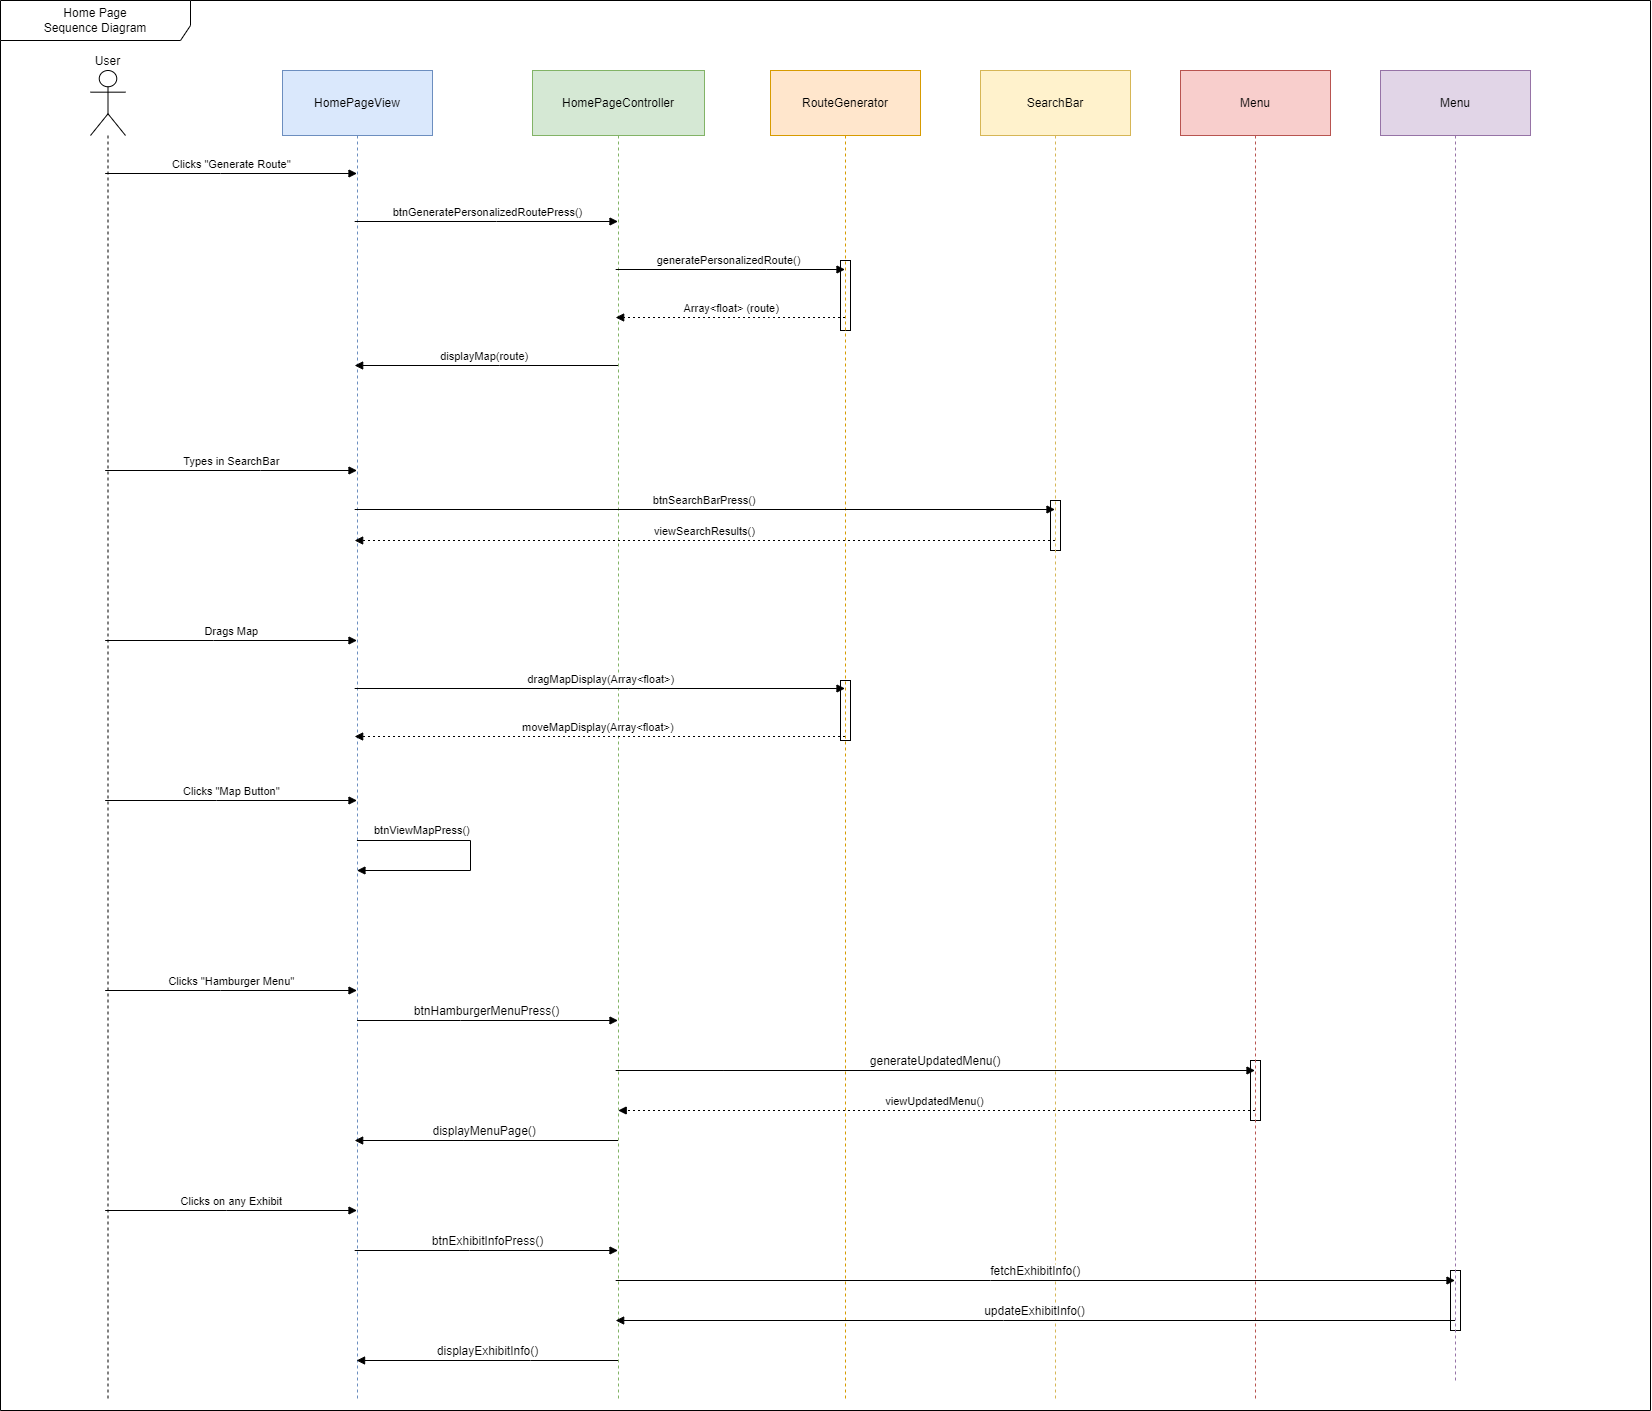

The diagram above was exported from draw.io. Its source (the exported page's mxGraphModel, read from the mxfile embedded in the PNG):
<mxGraphModel dx="2340" dy="1463" grid="1" gridSize="10" guides="1" tooltips="1" connect="1" arrows="1" fold="1" page="0" pageScale="1" pageWidth="850" pageHeight="1100" background="#ffffff" math="0" shadow="0">
  <root>
    <mxCell id="0" />
    <mxCell id="1" parent="0" />
    <mxCell id="50" value="" style="rounded=0;whiteSpace=wrap;html=1;" parent="1" vertex="1">
      <mxGeometry x="1480" y="1220" width="10" height="60" as="geometry" />
    </mxCell>
    <mxCell id="46" value="" style="rounded=0;whiteSpace=wrap;html=1;" parent="1" vertex="1">
      <mxGeometry x="1280" y="1010" width="10" height="60" as="geometry" />
    </mxCell>
    <mxCell id="48" value="" style="rounded=0;whiteSpace=wrap;html=1;" parent="1" vertex="1">
      <mxGeometry x="870" y="630" width="10" height="60" as="geometry" />
    </mxCell>
    <mxCell id="47" value="" style="rounded=0;whiteSpace=wrap;html=1;" parent="1" vertex="1">
      <mxGeometry x="870" y="210" width="10" height="70" as="geometry" />
    </mxCell>
    <mxCell id="45" value="" style="rounded=0;whiteSpace=wrap;html=1;" parent="1" vertex="1">
      <mxGeometry x="1080" y="450" width="10" height="50" as="geometry" />
    </mxCell>
    <mxCell id="2" value="User" style="shape=umlLifeline;perimeter=lifelinePerimeter;whiteSpace=wrap;container=1;dropTarget=0;collapsible=0;recursiveResize=0;outlineConnect=0;portConstraint=eastwest;newEdgeStyle={&quot;edgeStyle&quot;:&quot;elbowEdgeStyle&quot;,&quot;elbow&quot;:&quot;vertical&quot;,&quot;curved&quot;:0,&quot;rounded&quot;:0};participant=umlActor;verticalAlign=bottom;labelPosition=center;verticalLabelPosition=top;align=center;size=65;" parent="1" vertex="1">
      <mxGeometry x="120" y="20" width="35" height="1330" as="geometry" />
    </mxCell>
    <mxCell id="3" value="HomePageView" style="shape=umlLifeline;perimeter=lifelinePerimeter;whiteSpace=wrap;container=1;dropTarget=0;collapsible=0;recursiveResize=0;outlineConnect=0;portConstraint=eastwest;newEdgeStyle={&quot;edgeStyle&quot;:&quot;elbowEdgeStyle&quot;,&quot;elbow&quot;:&quot;vertical&quot;,&quot;curved&quot;:0,&quot;rounded&quot;:0};size=65;fillColor=#dae8fc;strokeColor=#6c8ebf;" parent="1" vertex="1">
      <mxGeometry x="312" y="20" width="150" height="1330" as="geometry" />
    </mxCell>
    <mxCell id="4" value="HomePageController" style="shape=umlLifeline;perimeter=lifelinePerimeter;whiteSpace=wrap;container=1;dropTarget=0;collapsible=0;recursiveResize=0;outlineConnect=0;portConstraint=eastwest;newEdgeStyle={&quot;edgeStyle&quot;:&quot;elbowEdgeStyle&quot;,&quot;elbow&quot;:&quot;vertical&quot;,&quot;curved&quot;:0,&quot;rounded&quot;:0};size=65;fillColor=#d5e8d4;strokeColor=#82b366;" parent="1" vertex="1">
      <mxGeometry x="562" y="20" width="172" height="1330" as="geometry" />
    </mxCell>
    <mxCell id="5" value="RouteGenerator" style="shape=umlLifeline;perimeter=lifelinePerimeter;whiteSpace=wrap;container=1;dropTarget=0;collapsible=0;recursiveResize=0;outlineConnect=0;portConstraint=eastwest;newEdgeStyle={&quot;edgeStyle&quot;:&quot;elbowEdgeStyle&quot;,&quot;elbow&quot;:&quot;vertical&quot;,&quot;curved&quot;:0,&quot;rounded&quot;:0};size=65;fillColor=#ffe6cc;strokeColor=#d79b00;" parent="1" vertex="1">
      <mxGeometry x="800" y="20" width="150" height="1330" as="geometry" />
    </mxCell>
    <mxCell id="6" value="SearchBar" style="shape=umlLifeline;perimeter=lifelinePerimeter;whiteSpace=wrap;container=1;dropTarget=0;collapsible=0;recursiveResize=0;outlineConnect=0;portConstraint=eastwest;newEdgeStyle={&quot;edgeStyle&quot;:&quot;elbowEdgeStyle&quot;,&quot;elbow&quot;:&quot;vertical&quot;,&quot;curved&quot;:0,&quot;rounded&quot;:0};size=65;fillColor=#fff2cc;strokeColor=#d6b656;" parent="1" vertex="1">
      <mxGeometry x="1010" y="20" width="150" height="1330" as="geometry" />
    </mxCell>
    <mxCell id="7" value="Clicks &quot;Generate Route&quot;" style="verticalAlign=bottom;edgeStyle=elbowEdgeStyle;elbow=vertical;curved=0;rounded=0;endArrow=block;" parent="1" source="2" target="3" edge="1">
      <mxGeometry relative="1" as="geometry">
        <Array as="points">
          <mxPoint x="250" y="123" />
        </Array>
      </mxGeometry>
    </mxCell>
    <mxCell id="8" value="btnGeneratePersonalizedRoutePress()" style="verticalAlign=bottom;edgeStyle=elbowEdgeStyle;elbow=vertical;curved=0;rounded=0;endArrow=block;" parent="1" source="3" target="4" edge="1">
      <mxGeometry relative="1" as="geometry">
        <Array as="points">
          <mxPoint x="526" y="171" />
        </Array>
      </mxGeometry>
    </mxCell>
    <mxCell id="9" value="generatePersonalizedRoute()" style="verticalAlign=bottom;edgeStyle=elbowEdgeStyle;elbow=vertical;curved=0;rounded=0;endArrow=block;" parent="1" source="4" target="5" edge="1">
      <mxGeometry relative="1" as="geometry">
        <Array as="points">
          <mxPoint x="796" y="219" />
        </Array>
      </mxGeometry>
    </mxCell>
    <mxCell id="10" value="Array&lt;float&gt; (route)" style="verticalAlign=bottom;edgeStyle=elbowEdgeStyle;elbow=vertical;curved=0;rounded=0;dashed=1;dashPattern=2 3;endArrow=block;" parent="1" source="5" target="4" edge="1">
      <mxGeometry relative="1" as="geometry">
        <Array as="points">
          <mxPoint x="799" y="267" />
        </Array>
      </mxGeometry>
    </mxCell>
    <mxCell id="11" value="displayMap(route)" style="verticalAlign=bottom;edgeStyle=elbowEdgeStyle;elbow=vertical;curved=0;rounded=0;endArrow=block;" parent="1" source="4" target="3" edge="1">
      <mxGeometry relative="1" as="geometry">
        <Array as="points">
          <mxPoint x="529" y="315" />
        </Array>
      </mxGeometry>
    </mxCell>
    <mxCell id="13" value="Types in SearchBar" style="verticalAlign=bottom;edgeStyle=elbowEdgeStyle;elbow=vertical;curved=0;rounded=0;endArrow=block;" parent="1" source="2" target="3" edge="1">
      <mxGeometry relative="1" as="geometry">
        <Array as="points">
          <mxPoint x="290" y="420" />
          <mxPoint x="250" y="391" />
        </Array>
        <mxPoint x="136.9473684210525" y="420" as="sourcePoint" />
        <mxPoint x="386.5000000000002" y="420" as="targetPoint" />
      </mxGeometry>
    </mxCell>
    <mxCell id="14" value="btnSearchBarPress()" style="verticalAlign=bottom;edgeStyle=elbowEdgeStyle;elbow=vertical;curved=0;rounded=0;endArrow=block;" parent="1" source="3" target="6" edge="1">
      <mxGeometry relative="1" as="geometry">
        <Array as="points">
          <mxPoint x="765" y="459" />
        </Array>
      </mxGeometry>
    </mxCell>
    <mxCell id="15" value="viewSearchResults()" style="verticalAlign=bottom;edgeStyle=elbowEdgeStyle;elbow=vertical;curved=0;rounded=0;dashed=1;dashPattern=2 3;endArrow=block;" parent="1" source="6" target="3" edge="1">
      <mxGeometry relative="1" as="geometry">
        <Array as="points">
          <mxPoint x="500" y="490" />
          <mxPoint x="768" y="507" />
        </Array>
      </mxGeometry>
    </mxCell>
    <mxCell id="19" value="Drags Map" style="verticalAlign=bottom;edgeStyle=elbowEdgeStyle;elbow=vertical;curved=0;rounded=0;endArrow=block;" parent="1" source="2" target="3" edge="1">
      <mxGeometry relative="1" as="geometry">
        <Array as="points">
          <mxPoint x="243.05" y="590" />
        </Array>
        <mxPoint x="129.9973684210525" y="590" as="sourcePoint" />
        <mxPoint x="379.55000000000024" y="590" as="targetPoint" />
      </mxGeometry>
    </mxCell>
    <mxCell id="20" value="dragMapDisplay(Array&lt;float&gt;)" style="verticalAlign=bottom;edgeStyle=elbowEdgeStyle;elbow=vertical;curved=0;rounded=0;endArrow=block;" parent="1" source="3" target="5" edge="1">
      <mxGeometry relative="1" as="geometry">
        <Array as="points">
          <mxPoint x="658.05" y="638" />
        </Array>
        <mxPoint x="379.4973684210527" y="638" as="sourcePoint" />
        <mxPoint x="867.5500000000002" y="638" as="targetPoint" />
      </mxGeometry>
    </mxCell>
    <mxCell id="21" value="moveMapDisplay(Array&lt;float&gt;)" style="verticalAlign=bottom;edgeStyle=elbowEdgeStyle;elbow=vertical;curved=0;rounded=0;dashed=1;dashPattern=2 3;endArrow=block;" parent="1" source="5" target="3" edge="1">
      <mxGeometry relative="1" as="geometry">
        <Array as="points">
          <mxPoint x="661.05" y="686" />
        </Array>
        <mxPoint x="867.5500000000002" y="686" as="sourcePoint" />
        <mxPoint x="379" y="686" as="targetPoint" />
      </mxGeometry>
    </mxCell>
    <mxCell id="28" value="&lt;span style=&quot;color: rgb(0, 0, 0); text-align: center;&quot;&gt;btnViewMapPress()&lt;/span&gt;" style="html=1;align=left;spacingLeft=2;endArrow=block;rounded=0;edgeStyle=orthogonalEdgeStyle;curved=0;rounded=0;" parent="1" edge="1">
      <mxGeometry x="-0.8977" y="10" relative="1" as="geometry">
        <mxPoint x="386.4473684210527" y="790.0026315789476" as="sourcePoint" />
        <Array as="points">
          <mxPoint x="500" y="789.95" />
          <mxPoint x="500" y="819.95" />
        </Array>
        <mxPoint x="386.4473684210527" y="820.0026315789476" as="targetPoint" />
        <mxPoint as="offset" />
      </mxGeometry>
    </mxCell>
    <mxCell id="29" value="Clicks &quot;Map Button&quot;" style="verticalAlign=bottom;edgeStyle=elbowEdgeStyle;elbow=vertical;curved=0;rounded=0;endArrow=block;" parent="1" source="2" target="3" edge="1">
      <mxGeometry relative="1" as="geometry">
        <Array as="points">
          <mxPoint x="246.05" y="750" />
        </Array>
        <mxPoint x="140" y="750" as="sourcePoint" />
        <mxPoint x="390" y="750" as="targetPoint" />
      </mxGeometry>
    </mxCell>
    <mxCell id="30" value="Clicks &quot;Hamburger Menu&quot;" style="verticalAlign=bottom;edgeStyle=elbowEdgeStyle;elbow=vertical;curved=0;rounded=0;endArrow=block;" parent="1" source="2" target="3" edge="1">
      <mxGeometry relative="1" as="geometry">
        <Array as="points">
          <mxPoint x="250.05" y="940" />
        </Array>
        <mxPoint x="140" y="940" as="sourcePoint" />
        <mxPoint x="391" y="940" as="targetPoint" />
      </mxGeometry>
    </mxCell>
    <mxCell id="32" value="Menu" style="shape=umlLifeline;perimeter=lifelinePerimeter;whiteSpace=wrap;container=1;dropTarget=0;collapsible=0;recursiveResize=0;outlineConnect=0;portConstraint=eastwest;newEdgeStyle={&quot;edgeStyle&quot;:&quot;elbowEdgeStyle&quot;,&quot;elbow&quot;:&quot;vertical&quot;,&quot;curved&quot;:0,&quot;rounded&quot;:0};size=65;fillColor=#f8cecc;strokeColor=#b85450;" parent="1" vertex="1">
      <mxGeometry x="1210" y="20" width="150" height="1330" as="geometry" />
    </mxCell>
    <mxCell id="34" value="btnHamburgerMenuPress()" style="verticalAlign=bottom;edgeStyle=elbowEdgeStyle;elbow=vertical;curved=0;rounded=0;endArrow=block;fontSize=12;" parent="1" edge="1">
      <mxGeometry relative="1" as="geometry">
        <Array as="points">
          <mxPoint x="490" y="970" />
        </Array>
        <mxPoint x="386.54761904761926" y="970" as="sourcePoint" />
        <mxPoint x="647.5" y="970" as="targetPoint" />
      </mxGeometry>
    </mxCell>
    <mxCell id="36" value="generateUpdatedMenu()" style="verticalAlign=bottom;edgeStyle=elbowEdgeStyle;elbow=vertical;curved=0;rounded=0;endArrow=block;fontSize=12;" parent="1" source="4" target="32" edge="1">
      <mxGeometry relative="1" as="geometry">
        <Array as="points">
          <mxPoint x="753.45" y="1020" />
        </Array>
        <mxPoint x="649.9976190476193" y="1020" as="sourcePoint" />
        <mxPoint x="910.95" y="1020" as="targetPoint" />
      </mxGeometry>
    </mxCell>
    <mxCell id="37" value="viewUpdatedMenu()" style="verticalAlign=bottom;edgeStyle=elbowEdgeStyle;elbow=vertical;curved=0;rounded=0;dashed=1;dashPattern=2 3;endArrow=block;" parent="1" edge="1">
      <mxGeometry relative="1" as="geometry">
        <Array as="points">
          <mxPoint x="1260" y="1060" />
          <mxPoint x="971" y="1582" />
        </Array>
        <mxPoint x="1284.5" y="1060" as="sourcePoint" />
        <mxPoint x="647.7" y="1060" as="targetPoint" />
      </mxGeometry>
    </mxCell>
    <mxCell id="38" value="displayMenuPage()" style="verticalAlign=bottom;edgeStyle=elbowEdgeStyle;elbow=vertical;curved=0;rounded=0;endArrow=block;fontSize=12;" parent="1" source="4" target="3" edge="1">
      <mxGeometry relative="1" as="geometry">
        <Array as="points">
          <mxPoint x="493.45" y="1090" />
        </Array>
        <mxPoint x="389.99761904761925" y="1090" as="sourcePoint" />
        <mxPoint x="310" y="1050" as="targetPoint" />
      </mxGeometry>
    </mxCell>
    <mxCell id="39" value="displayExhibitInfo()" style="verticalAlign=bottom;edgeStyle=elbowEdgeStyle;elbow=vertical;curved=0;rounded=0;endArrow=block;fontSize=12;" parent="1" edge="1">
      <mxGeometry relative="1" as="geometry">
        <Array as="points">
          <mxPoint x="560" y="1310" />
          <mxPoint x="661.62" y="2930" />
        </Array>
        <mxPoint x="647.5" y="1310" as="sourcePoint" />
        <mxPoint x="386.07142857142844" y="1310" as="targetPoint" />
      </mxGeometry>
    </mxCell>
    <mxCell id="40" value="Clicks on any Exhibit" style="verticalAlign=bottom;edgeStyle=elbowEdgeStyle;elbow=vertical;curved=0;rounded=0;endArrow=block;" parent="1" source="2" target="3" edge="1">
      <mxGeometry relative="1" as="geometry">
        <Array as="points">
          <mxPoint x="255.82000000000002" y="1160" />
        </Array>
        <mxPoint x="140.0007692307693" y="1159.9999999999998" as="sourcePoint" />
        <mxPoint x="389.27" y="1159.9999999999998" as="targetPoint" />
      </mxGeometry>
    </mxCell>
    <mxCell id="41" value="Menu" style="shape=umlLifeline;perimeter=lifelinePerimeter;whiteSpace=wrap;container=1;dropTarget=0;collapsible=0;recursiveResize=0;outlineConnect=0;portConstraint=eastwest;newEdgeStyle={&quot;edgeStyle&quot;:&quot;elbowEdgeStyle&quot;,&quot;elbow&quot;:&quot;vertical&quot;,&quot;curved&quot;:0,&quot;rounded&quot;:0};size=65;fillColor=#e1d5e7;strokeColor=#9673a6;" parent="1" vertex="1">
      <mxGeometry x="1410" y="20" width="150" height="1310" as="geometry" />
    </mxCell>
    <mxCell id="42" value="fetchExhibitInfo()" style="verticalAlign=bottom;edgeStyle=elbowEdgeStyle;elbow=vertical;curved=0;rounded=0;endArrow=block;fontSize=12;" parent="1" source="4" target="41" edge="1">
      <mxGeometry relative="1" as="geometry">
        <Array as="points">
          <mxPoint x="1020" y="1230" />
          <mxPoint x="757.5" y="1630" />
        </Array>
        <mxPoint x="647.3235294117646" y="1230" as="sourcePoint" />
        <mxPoint x="1484.5" y="1230" as="targetPoint" />
      </mxGeometry>
    </mxCell>
    <mxCell id="43" value="updateExhibitInfo()" style="verticalAlign=bottom;edgeStyle=elbowEdgeStyle;elbow=vertical;curved=0;rounded=0;endArrow=block;fontSize=12;" parent="1" source="41" target="4" edge="1">
      <mxGeometry relative="1" as="geometry">
        <Array as="points">
          <mxPoint x="1033.04" y="1270" />
          <mxPoint x="770.54" y="1670" />
        </Array>
        <mxPoint x="1484.5" y="1270.0000000000002" as="sourcePoint" />
        <mxPoint x="647.0714285714284" y="1270.0000000000002" as="targetPoint" />
      </mxGeometry>
    </mxCell>
    <mxCell id="44" value="btnExhibitInfoPress()" style="verticalAlign=bottom;edgeStyle=elbowEdgeStyle;elbow=vertical;curved=0;rounded=0;endArrow=block;fontSize=12;" parent="1" source="3" target="4" edge="1">
      <mxGeometry relative="1" as="geometry">
        <Array as="points">
          <mxPoint x="498.82000000000005" y="1200" />
        </Array>
        <mxPoint x="380" y="1200" as="sourcePoint" />
        <mxPoint x="630" y="1200" as="targetPoint" />
      </mxGeometry>
    </mxCell>
    <mxCell id="51" value="&lt;div&gt;&lt;font color=&quot;#000000&quot;&gt;Home Page&lt;/font&gt;&lt;/div&gt;&lt;div&gt;Sequence Diagram&lt;/div&gt;" style="shape=umlFrame;whiteSpace=wrap;html=1;pointerEvents=0;width=190;height=40;fillStyle=solid;" vertex="1" parent="1">
      <mxGeometry x="30" y="-50" width="1650" height="1410" as="geometry" />
    </mxCell>
  </root>
</mxGraphModel>